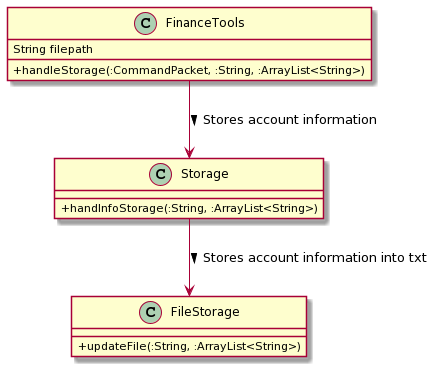

The diagram above was rendered by PlantUML. Its source (embedded in the PNG):
@startuml
skinparam classAttributeIconSize 0
class FinanceTools {
 String filepath
 +handleStorage(:CommandPacket, :String, :ArrayList<String>)
}

class Storage {
 +handInfoStorage(:String, :ArrayList<String>)
}

class FileStorage {
 +updateFile(:String, :ArrayList<String>)
}

FinanceTools --> Storage : Stores account information >
Storage --> FileStorage : Stores account information into txt >
@enduml